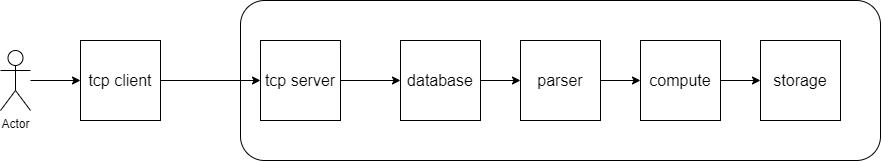

The diagram above was exported from draw.io. Its source (the exported page's mxGraphModel, read from the mxfile embedded in the PNG):
<mxGraphModel dx="2074" dy="1106" grid="1" gridSize="10" guides="1" tooltips="1" connect="1" arrows="1" fold="1" page="1" pageScale="1" pageWidth="1169" pageHeight="827" math="0" shadow="0">
  <root>
    <mxCell id="0" />
    <mxCell id="1" parent="0" />
    <mxCell id="k89ylpNvHIVqgm5MZj4F-16" value="" style="group" vertex="1" connectable="0" parent="1">
      <mxGeometry x="80" y="240" width="880" height="160" as="geometry" />
    </mxCell>
    <mxCell id="k89ylpNvHIVqgm5MZj4F-13" value="" style="group" vertex="1" connectable="0" parent="k89ylpNvHIVqgm5MZj4F-16">
      <mxGeometry x="240" width="640" height="160" as="geometry" />
    </mxCell>
    <mxCell id="k89ylpNvHIVqgm5MZj4F-8" value="" style="rounded=1;whiteSpace=wrap;html=1;" vertex="1" parent="k89ylpNvHIVqgm5MZj4F-13">
      <mxGeometry width="640" height="160" as="geometry" />
    </mxCell>
    <mxCell id="k89ylpNvHIVqgm5MZj4F-9" style="edgeStyle=orthogonalEdgeStyle;rounded=0;orthogonalLoop=1;jettySize=auto;html=1;entryX=0;entryY=0.5;entryDx=0;entryDy=0;" edge="1" parent="k89ylpNvHIVqgm5MZj4F-13" source="k89ylpNvHIVqgm5MZj4F-2" target="k89ylpNvHIVqgm5MZj4F-4">
      <mxGeometry relative="1" as="geometry" />
    </mxCell>
    <mxCell id="k89ylpNvHIVqgm5MZj4F-2" value="&lt;font style=&quot;font-size: 16px;&quot;&gt;tcp server&lt;/font&gt;" style="whiteSpace=wrap;html=1;aspect=fixed;" vertex="1" parent="k89ylpNvHIVqgm5MZj4F-13">
      <mxGeometry x="20" y="40" width="80" height="80" as="geometry" />
    </mxCell>
    <mxCell id="k89ylpNvHIVqgm5MZj4F-10" style="edgeStyle=orthogonalEdgeStyle;rounded=0;orthogonalLoop=1;jettySize=auto;html=1;entryX=0;entryY=0.5;entryDx=0;entryDy=0;" edge="1" parent="k89ylpNvHIVqgm5MZj4F-13" source="k89ylpNvHIVqgm5MZj4F-4" target="k89ylpNvHIVqgm5MZj4F-5">
      <mxGeometry relative="1" as="geometry" />
    </mxCell>
    <mxCell id="k89ylpNvHIVqgm5MZj4F-4" value="&lt;font style=&quot;font-size: 16px;&quot;&gt;database&lt;/font&gt;" style="whiteSpace=wrap;html=1;aspect=fixed;" vertex="1" parent="k89ylpNvHIVqgm5MZj4F-13">
      <mxGeometry x="160" y="40" width="80" height="80" as="geometry" />
    </mxCell>
    <mxCell id="k89ylpNvHIVqgm5MZj4F-11" style="edgeStyle=orthogonalEdgeStyle;rounded=0;orthogonalLoop=1;jettySize=auto;html=1;entryX=0;entryY=0.5;entryDx=0;entryDy=0;" edge="1" parent="k89ylpNvHIVqgm5MZj4F-13" source="k89ylpNvHIVqgm5MZj4F-5" target="k89ylpNvHIVqgm5MZj4F-6">
      <mxGeometry relative="1" as="geometry" />
    </mxCell>
    <mxCell id="k89ylpNvHIVqgm5MZj4F-5" value="&lt;font style=&quot;font-size: 16px;&quot;&gt;parser&lt;/font&gt;" style="whiteSpace=wrap;html=1;aspect=fixed;" vertex="1" parent="k89ylpNvHIVqgm5MZj4F-13">
      <mxGeometry x="280" y="40" width="80" height="80" as="geometry" />
    </mxCell>
    <mxCell id="k89ylpNvHIVqgm5MZj4F-12" style="edgeStyle=orthogonalEdgeStyle;rounded=0;orthogonalLoop=1;jettySize=auto;html=1;entryX=0;entryY=0.5;entryDx=0;entryDy=0;" edge="1" parent="k89ylpNvHIVqgm5MZj4F-13" source="k89ylpNvHIVqgm5MZj4F-6" target="k89ylpNvHIVqgm5MZj4F-7">
      <mxGeometry relative="1" as="geometry" />
    </mxCell>
    <mxCell id="k89ylpNvHIVqgm5MZj4F-6" value="&lt;font style=&quot;font-size: 16px;&quot;&gt;compute&lt;/font&gt;" style="whiteSpace=wrap;html=1;aspect=fixed;" vertex="1" parent="k89ylpNvHIVqgm5MZj4F-13">
      <mxGeometry x="400" y="40" width="80" height="80" as="geometry" />
    </mxCell>
    <mxCell id="k89ylpNvHIVqgm5MZj4F-7" value="&lt;font style=&quot;font-size: 16px;&quot;&gt;storage&lt;/font&gt;" style="whiteSpace=wrap;html=1;aspect=fixed;" vertex="1" parent="k89ylpNvHIVqgm5MZj4F-13">
      <mxGeometry x="520" y="40" width="80" height="80" as="geometry" />
    </mxCell>
    <mxCell id="k89ylpNvHIVqgm5MZj4F-15" style="edgeStyle=orthogonalEdgeStyle;rounded=0;orthogonalLoop=1;jettySize=auto;html=1;entryX=0;entryY=0.5;entryDx=0;entryDy=0;" edge="1" parent="k89ylpNvHIVqgm5MZj4F-16" source="k89ylpNvHIVqgm5MZj4F-1" target="k89ylpNvHIVqgm5MZj4F-3">
      <mxGeometry relative="1" as="geometry" />
    </mxCell>
    <mxCell id="k89ylpNvHIVqgm5MZj4F-1" value="Actor" style="shape=umlActor;verticalLabelPosition=bottom;verticalAlign=top;html=1;outlineConnect=0;" vertex="1" parent="k89ylpNvHIVqgm5MZj4F-16">
      <mxGeometry y="50" width="30" height="60" as="geometry" />
    </mxCell>
    <mxCell id="k89ylpNvHIVqgm5MZj4F-14" style="edgeStyle=orthogonalEdgeStyle;rounded=0;orthogonalLoop=1;jettySize=auto;html=1;" edge="1" parent="k89ylpNvHIVqgm5MZj4F-16" source="k89ylpNvHIVqgm5MZj4F-3" target="k89ylpNvHIVqgm5MZj4F-2">
      <mxGeometry relative="1" as="geometry" />
    </mxCell>
    <mxCell id="k89ylpNvHIVqgm5MZj4F-3" value="&lt;font style=&quot;font-size: 16px;&quot;&gt;tcp client&lt;/font&gt;" style="whiteSpace=wrap;html=1;aspect=fixed;" vertex="1" parent="k89ylpNvHIVqgm5MZj4F-16">
      <mxGeometry x="80" y="40" width="80" height="80" as="geometry" />
    </mxCell>
  </root>
</mxGraphModel>